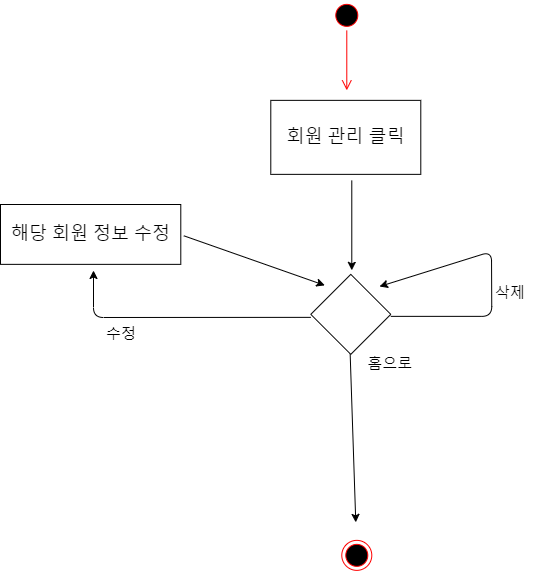

The diagram above was exported from draw.io. Its source (the exported page's mxGraphModel, read from the mxfile embedded in the PNG):
<mxGraphModel dx="2858" dy="-35" grid="0" gridSize="10" guides="1" tooltips="1" connect="1" arrows="1" fold="1" page="1" pageScale="1" pageWidth="827" pageHeight="1169" math="0" shadow="0">
  <root>
    <mxCell id="0" />
    <mxCell id="1" parent="0" />
    <mxCell id="UbXg9vZgl0UhznJ_pvMh-341" value="" style="ellipse;html=1;shape=endState;fillColor=#000000;strokeColor=#ff0000;" vertex="1" parent="1">
      <mxGeometry x="30.28571428571422" y="1857.8571428571431" width="30" height="30" as="geometry" />
    </mxCell>
    <mxCell id="UbXg9vZgl0UhznJ_pvMh-342" value="" style="endArrow=classic;html=1;" edge="1" parent="1">
      <mxGeometry width="50" height="50" relative="1" as="geometry">
        <mxPoint x="40.28571428571422" y="1497.8571428571431" as="sourcePoint" />
        <mxPoint x="40.28571428571422" y="1587.8571428571431" as="targetPoint" />
      </mxGeometry>
    </mxCell>
    <mxCell id="UbXg9vZgl0UhznJ_pvMh-343" value="" style="endArrow=classic;html=1;" edge="1" parent="1">
      <mxGeometry width="50" height="50" relative="1" as="geometry">
        <mxPoint x="38.575714285714184" y="1668.8571428571431" as="sourcePoint" />
        <mxPoint x="44.28571428571422" y="1839.8571428571431" as="targetPoint" />
      </mxGeometry>
    </mxCell>
    <mxCell id="UbXg9vZgl0UhznJ_pvMh-345" value="" style="endArrow=classic;html=1;" edge="1" parent="1">
      <mxGeometry width="50" height="50" relative="1" as="geometry">
        <mxPoint x="-127.71428571428578" y="1553.267142857143" as="sourcePoint" />
        <mxPoint x="13.28571428571422" y="1602.8571428571431" as="targetPoint" />
      </mxGeometry>
    </mxCell>
    <mxCell id="UbXg9vZgl0UhznJ_pvMh-346" value="" style="ellipse;html=1;shape=startState;fillColor=#000000;strokeColor=#ff0000;" vertex="1" parent="1">
      <mxGeometry x="20.28571428571422" y="1317.8571428571431" width="30" height="30" as="geometry" />
    </mxCell>
    <mxCell id="UbXg9vZgl0UhznJ_pvMh-347" value="" style="edgeStyle=orthogonalEdgeStyle;html=1;verticalAlign=bottom;endArrow=open;endSize=8;strokeColor=#ff0000;" edge="1" parent="1" source="UbXg9vZgl0UhznJ_pvMh-346">
      <mxGeometry relative="1" as="geometry">
        <mxPoint x="35.28571428571422" y="1407.8571428571431" as="targetPoint" />
      </mxGeometry>
    </mxCell>
    <mxCell id="UbXg9vZgl0UhznJ_pvMh-348" value="&lt;font style=&quot;font-size: 18px&quot;&gt;회원 관리 클릭&lt;/font&gt;" style="html=1;" vertex="1" parent="1">
      <mxGeometry x="-40.71428571428578" y="1417.8571428571431" width="150" height="74" as="geometry" />
    </mxCell>
    <mxCell id="UbXg9vZgl0UhznJ_pvMh-349" value="" style="rhombus;whiteSpace=wrap;html=1;" vertex="1" parent="1">
      <mxGeometry x="-0.7142857142857792" y="1591.8571428571431" width="80" height="80" as="geometry" />
    </mxCell>
    <mxCell id="UbXg9vZgl0UhznJ_pvMh-350" value="" style="endArrow=classic;html=1;exitX=0;exitY=0.5;exitDx=0;exitDy=0;" edge="1" parent="1">
      <mxGeometry width="50" height="50" relative="1" as="geometry">
        <mxPoint x="-0.7142857142857792" y="1634.8571428571431" as="sourcePoint" />
        <mxPoint x="-218" y="1588" as="targetPoint" />
        <Array as="points">
          <mxPoint x="-218" y="1635" />
        </Array>
      </mxGeometry>
    </mxCell>
    <mxCell id="UbXg9vZgl0UhznJ_pvMh-351" value="&lt;span style=&quot;font-size: 18px&quot;&gt;해당 회원 정보 수정&lt;/span&gt;" style="html=1;" vertex="1" parent="1">
      <mxGeometry x="-311" y="1522" width="180.29" height="59.86" as="geometry" />
    </mxCell>
    <mxCell id="UbXg9vZgl0UhznJ_pvMh-352" value="수정" style="text;strokeColor=none;fillColor=none;align=left;verticalAlign=top;spacingLeft=4;spacingRight=4;overflow=hidden;rotatable=0;points=[[0,0.5],[1,0.5]];portConstraint=eastwest;fontSize=15;" vertex="1" parent="1">
      <mxGeometry x="-211.00428571428577" y="1635.8571428571431" width="70" height="30" as="geometry" />
    </mxCell>
    <mxCell id="UbXg9vZgl0UhznJ_pvMh-353" value="홈으로" style="text;strokeColor=none;fillColor=none;align=left;verticalAlign=top;spacingLeft=4;spacingRight=4;overflow=hidden;rotatable=0;points=[[0,0.5],[1,0.5]];portConstraint=eastwest;fontSize=15;" vertex="1" parent="1">
      <mxGeometry x="50.28571428571422" y="1665.8571428571431" width="71" height="37" as="geometry" />
    </mxCell>
    <mxCell id="UbXg9vZgl0UhznJ_pvMh-354" value="" style="endArrow=classic;html=1;" edge="1" parent="1">
      <mxGeometry width="50" height="50" relative="1" as="geometry">
        <mxPoint x="79.28571428571422" y="1633.8571428571431" as="sourcePoint" />
        <mxPoint x="68" y="1604" as="targetPoint" />
        <Array as="points">
          <mxPoint x="180.28571428571422" y="1633.8571428571431" />
          <mxPoint x="180" y="1569" />
        </Array>
      </mxGeometry>
    </mxCell>
    <mxCell id="UbXg9vZgl0UhznJ_pvMh-355" value="삭제" style="text;strokeColor=none;fillColor=none;align=left;verticalAlign=top;spacingLeft=4;spacingRight=4;overflow=hidden;rotatable=0;points=[[0,0.5],[1,0.5]];portConstraint=eastwest;fontSize=15;" vertex="1" parent="1">
      <mxGeometry x="177.99571428571423" y="1594.9971428571432" width="48" height="31" as="geometry" />
    </mxCell>
  </root>
</mxGraphModel>